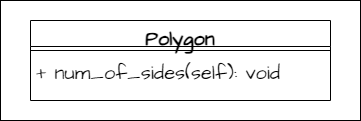

The diagram above was exported from draw.io. Its source (the exported page's mxGraphModel, read from the mxfile embedded in the PNG):
<mxGraphModel dx="1050" dy="591" grid="1" gridSize="10" guides="1" tooltips="1" connect="1" arrows="1" fold="1" page="1" pageScale="1" pageWidth="827" pageHeight="1169" math="0" shadow="0">
  <root>
    <mxCell id="0" />
    <mxCell id="1" parent="0" />
    <mxCell id="rqG022WLvoO_PURVifvh-5" value="Polygon" style="swimlane;fontStyle=1;align=center;verticalAlign=top;childLayout=stackLayout;horizontal=1;startSize=26;horizontalStack=0;resizeParent=1;resizeParentMax=0;resizeLast=0;collapsible=1;marginBottom=0;whiteSpace=wrap;html=1;hachureGap=4;fontFamily=Architects Daughter;fontSource=https%3A%2F%2Ffonts.googleapis.com%2Fcss%3Ffamily%3DArchitects%2BDaughter;fontSize=20;strokeColor=default;" vertex="1" parent="1">
      <mxGeometry x="150" y="60" width="300" height="80" as="geometry" />
    </mxCell>
    <mxCell id="rqG022WLvoO_PURVifvh-7" value="" style="line;strokeWidth=1;fillColor=none;align=left;verticalAlign=middle;spacingTop=-1;spacingLeft=3;spacingRight=3;rotatable=0;labelPosition=right;points=[];portConstraint=eastwest;strokeColor=inherit;hachureGap=4;fontFamily=Architects Daughter;fontSource=https%3A%2F%2Ffonts.googleapis.com%2Fcss%3Ffamily%3DArchitects%2BDaughter;fontSize=20;" vertex="1" parent="rqG022WLvoO_PURVifvh-5">
      <mxGeometry y="26" width="300" height="8" as="geometry" />
    </mxCell>
    <mxCell id="rqG022WLvoO_PURVifvh-8" value="+ num_of_sides(self): void" style="text;strokeColor=none;fillColor=none;align=left;verticalAlign=top;spacingLeft=4;spacingRight=4;overflow=hidden;rotatable=0;points=[[0,0.5],[1,0.5]];portConstraint=eastwest;whiteSpace=wrap;html=1;fontSize=20;fontFamily=Architects Daughter;" vertex="1" parent="rqG022WLvoO_PURVifvh-5">
      <mxGeometry y="34" width="300" height="46" as="geometry" />
    </mxCell>
    <mxCell id="rqG022WLvoO_PURVifvh-9" value="" style="rounded=0;whiteSpace=wrap;html=1;hachureGap=4;fontFamily=Architects Daughter;fontSource=https%3A%2F%2Ffonts.googleapis.com%2Fcss%3Ffamily%3DArchitects%2BDaughter;fontSize=20;fillColor=none;" vertex="1" parent="1">
      <mxGeometry x="120" y="40" width="360" height="120" as="geometry" />
    </mxCell>
  </root>
</mxGraphModel>